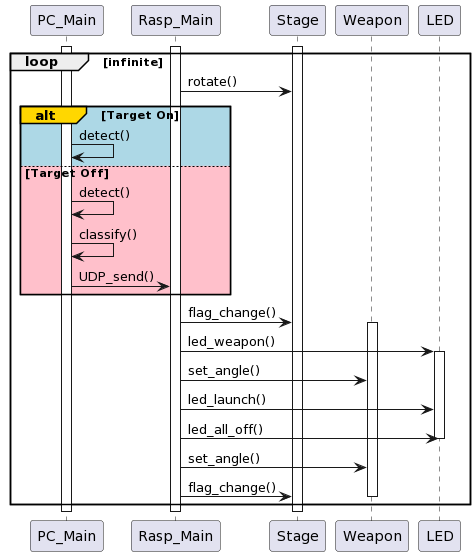

The diagram above was rendered by PlantUML. Its source (embedded in the PNG):
@startuml
activate PC_Main
activate Rasp_Main
activate Stage
loop infinite

Rasp_Main -> Stage : rotate()


alt#Gold #LightBlue Target On
PC_Main -> PC_Main : detect()
else #Pink Target Off
PC_Main -> PC_Main : detect()
PC_Main -> PC_Main : classify()
PC_Main -> Rasp_Main : UDP_send()
end
Rasp_Main -> Stage : flag_change()


activate Weapon
Rasp_Main -> LED : led_weapon()
activate LED
Rasp_Main -> Weapon : set_angle()
Rasp_Main -> LED : led_launch()
Rasp_Main -> LED : led_all_off()
deactivate LED
Rasp_Main -> Weapon : set_angle()
Rasp_Main -> Stage : flag_change()
deactivate Weapon
end
deactivate PC_Main
deactivate Rasp_Main
deactivate Stage
@enduml